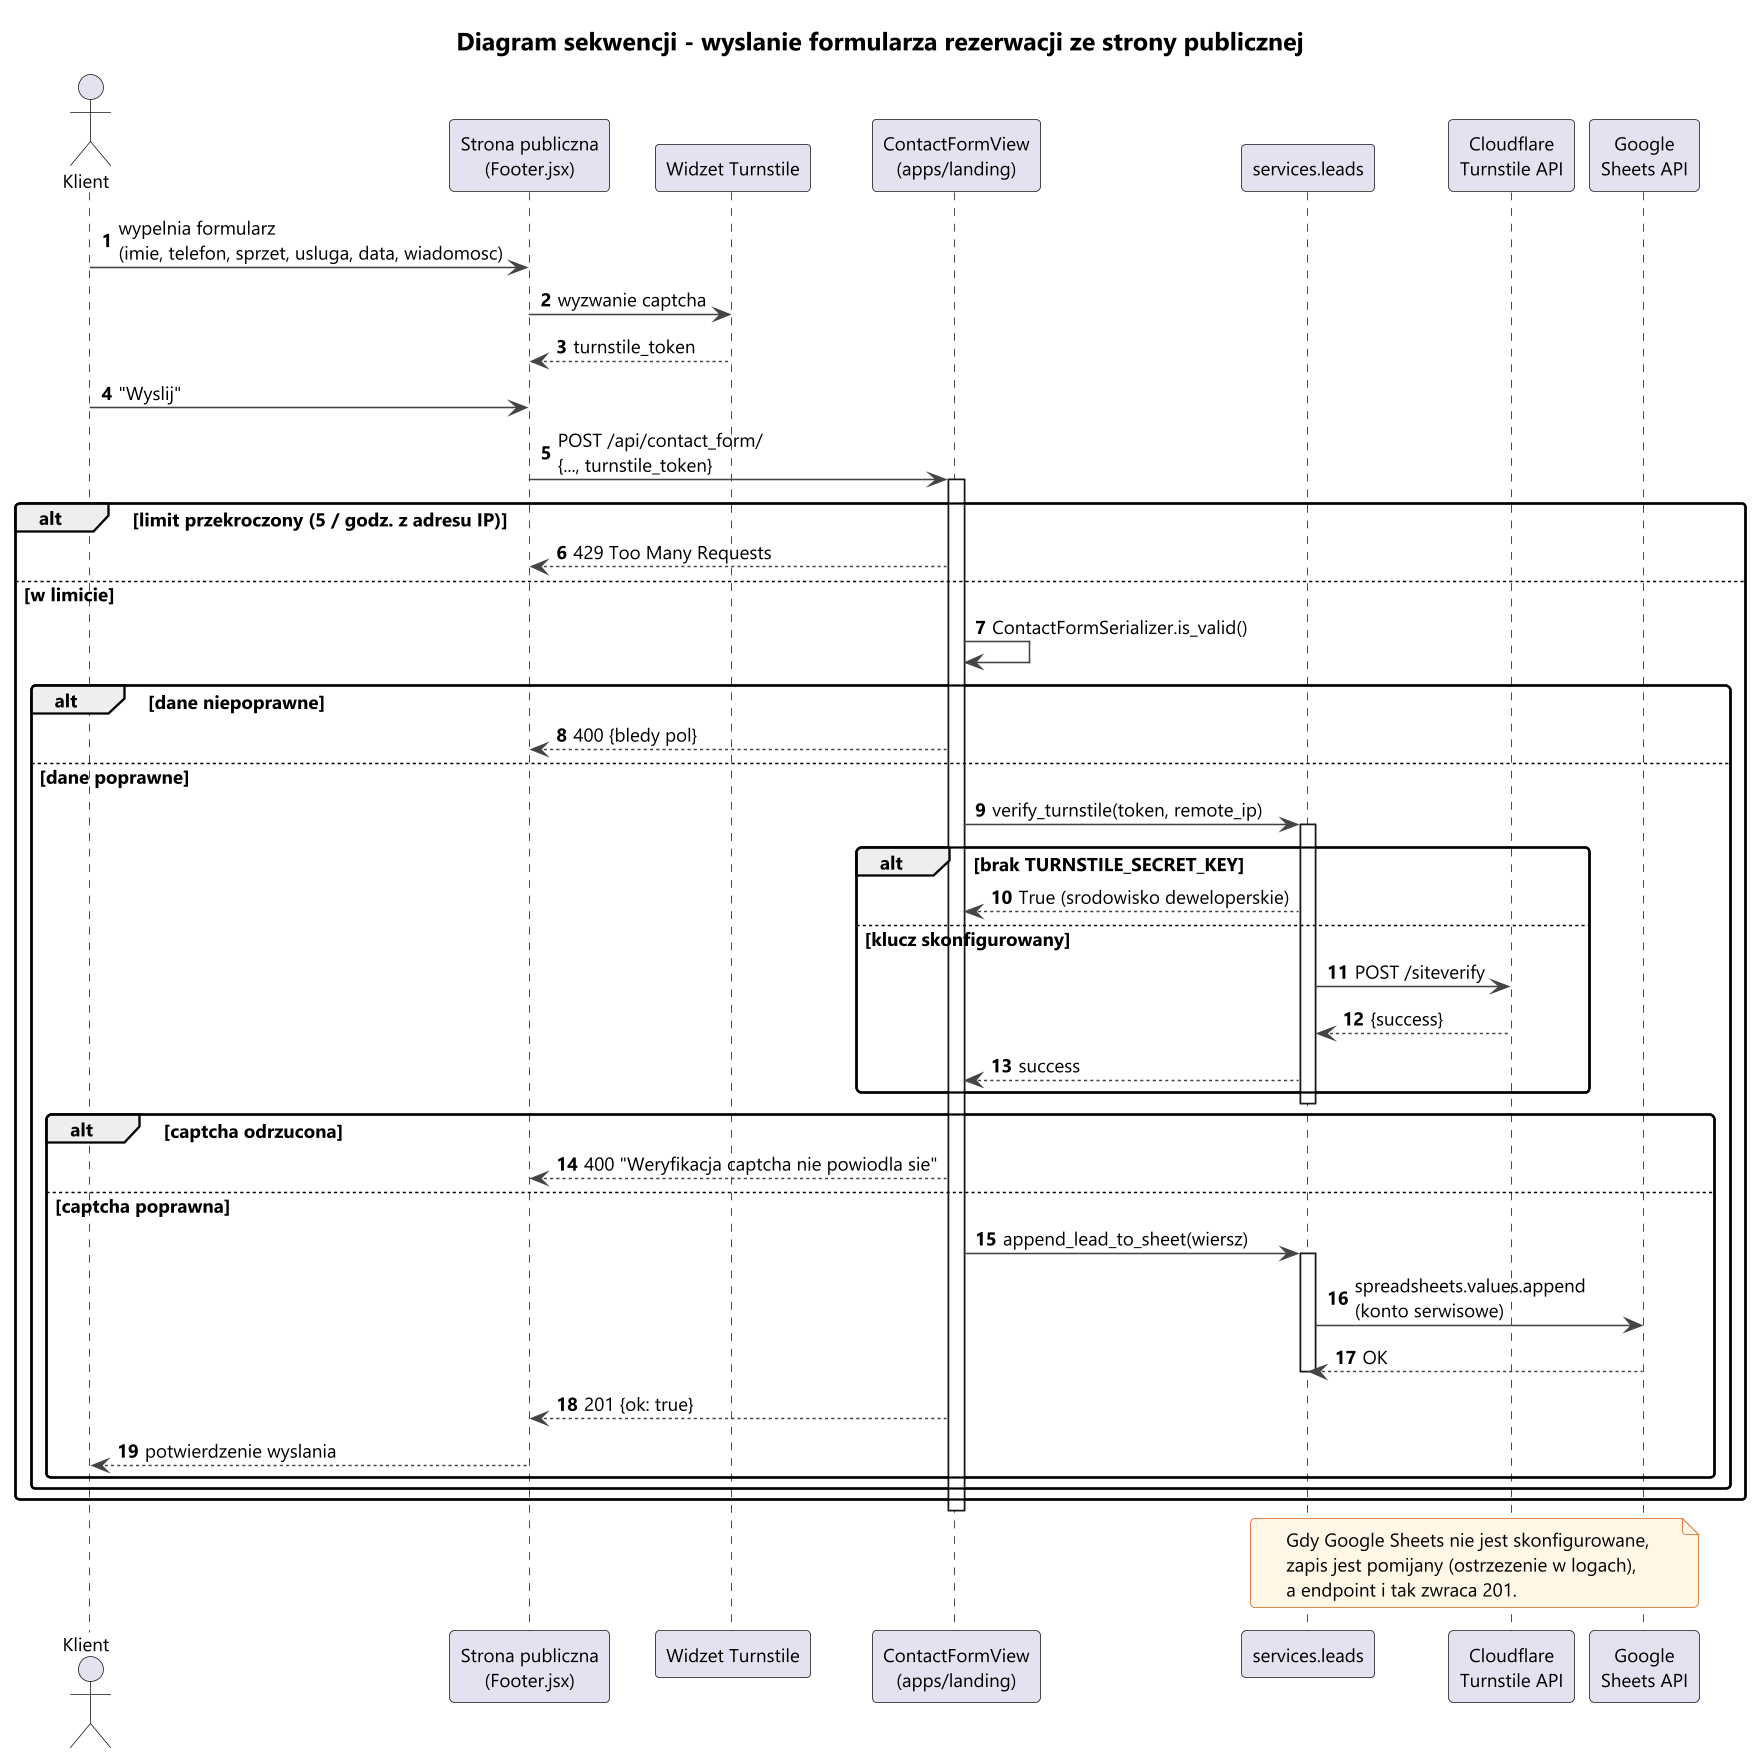

The diagram above was rendered by PlantUML. Its source (embedded in the PNG):
@startuml 07b-sekwencja-formularz-kontaktowy
!pragma layout smetana
!include _styl.iuml
title Diagram sekwencji - wyslanie formularza rezerwacji ze strony publicznej
autonumber

actor "Klient" as K
participant "Strona publiczna\n(Footer.jsx)" as FE
participant "Widzet Turnstile" as TW
participant "ContactFormView\n(apps/landing)" as View
participant "services.leads" as Svc
participant "Cloudflare\nTurnstile API" as CF
participant "Google\nSheets API" as GS

K -> FE : wypelnia formularz\n(imie, telefon, sprzet, usluga, data, wiadomosc)
FE -> TW : wyzwanie captcha
TW --> FE : turnstile_token
K -> FE : "Wyslij"
FE -> View : POST /api/contact_form/\n{..., turnstile_token}
activate View
alt limit przekroczony (5 / godz. z adresu IP)
  View --> FE : 429 Too Many Requests
else w limicie
  View -> View : ContactFormSerializer.is_valid()
  alt dane niepoprawne
    View --> FE : 400 {bledy pol}
  else dane poprawne
    View -> Svc : verify_turnstile(token, remote_ip)
    activate Svc
    alt brak TURNSTILE_SECRET_KEY
      Svc --> View : True (srodowisko deweloperskie)
    else klucz skonfigurowany
      Svc -> CF : POST /siteverify
      CF --> Svc : {success}
      Svc --> View : success
    end
    deactivate Svc
    alt captcha odrzucona
      View --> FE : 400 "Weryfikacja captcha nie powiodla sie"
    else captcha poprawna
      View -> Svc : append_lead_to_sheet(wiersz)
      activate Svc
      Svc -> GS : spreadsheets.values.append\n(konto serwisowe)
      GS --> Svc : OK
      deactivate Svc
      View --> FE : 201 {ok: true}
      FE --> K : potwierdzenie wyslania
    end
  end
end
deactivate View

note over Svc, GS
  Gdy Google Sheets nie jest skonfigurowane,
  zapis jest pomijany (ostrzezenie w logach),
  a endpoint i tak zwraca 201.
end note
@enduml